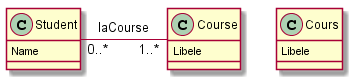

The diagram above was rendered by PlantUML. Its source (embedded in the PNG):
@startuml
class Student {
  Name
}
class Course{
  Libele
}

class Cours{
  Libele
}

Student "0..*" - "1..*" Course : laCourse

@enduml